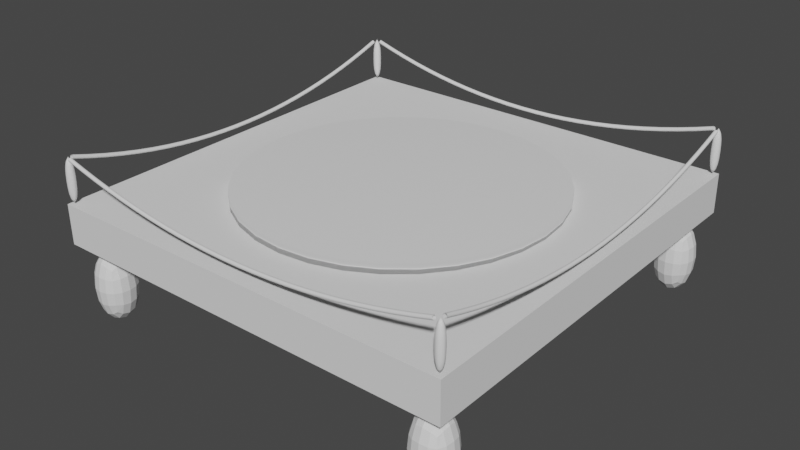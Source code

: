 # Source: landingPad.blend  (saved by Blender 2.93.20; exported with 4.5.12 LTS)
import bpy
from mathutils import Matrix  # noqa: F401  (used for matrix-valued properties, if any)

bpy.ops.wm.read_factory_settings(use_empty=True)
scene = bpy.context.scene
scene.name = 'Scene'

# ---- collections
col_collection = bpy.data.collections.new('Collection'); scene.collection.children.link(col_collection)

# ---- world
world_world = bpy.data.worlds.new('World'); scene.world = world_world
world_world.use_nodes = True; world_world.node_tree.nodes.clear()
_N = world_world.node_tree.nodes; _L = world_world.node_tree.links
n0 = _N.new('ShaderNodeOutputWorld'); n0.name = 'World Output'; n0.location = (300, 300)
n1 = _N.new('ShaderNodeBackground'); n1.name = 'Background'; n1.location = (10, 300)
n1.inputs[0].default_value = (0.05088, 0.05088, 0.05088, 1.0)
_L.new(n1.outputs[0], n0.inputs[0])
n0.is_active_output = True
world_world.color = (0.05088, 0.05088, 0.05088)
world_world.use_sun_shadow = False
world_world.sun_shadow_jitter_overblur = 0.0

# ---- meshes
me_cylinder_005 = bpy.data.meshes.new('Cylinder.005')
me_cylinder_005.from_pydata([(0.0, 1.0, -1.0), (0.0, 1.0, 1.0), (0.1951, 0.9808, -1.0), (0.1951, 0.9808, 1.0), (0.3827, 0.9239, -1.0), (0.3827, 0.9239, 1.0), (0.5556, 0.8315, -1.0), (0.5556, 0.8315, 1.0), (0.7071, 0.7071, -1.0), (0.7071, 0.7071, 1.0), (0.8315, 0.5556, -1.0), (0.8315, 0.5556, 1.0), (0.9239, 0.3827, -1.0), (0.9239, 0.3827, 1.0), (0.9808, 0.1951, -1.0), (0.9808, 0.1951, 1.0), (1.0, -4.371e-08, -1.0), (1.0, -4.371e-08, 1.0), (0.9808, -0.1951, -1.0), (0.9808, -0.1951, 1.0), (0.9239, -0.3827, -1.0), (0.9239, -0.3827, 1.0), (0.8315, -0.5556, -1.0), (0.8315, -0.5556, 1.0), (0.7071, -0.7071, -1.0), (0.7071, -0.7071, 1.0), (0.5556, -0.8315, -1.0), (0.5556, -0.8315, 1.0), (0.3827, -0.9239, -1.0), (0.3827, -0.9239, 1.0), (0.1951, -0.9808, -1.0), (0.1951, -0.9808, 1.0), (-8.742e-08, -1.0, -1.0), (-8.742e-08, -1.0, 1.0), (-0.1951, -0.9808, -1.0), (-0.1951, -0.9808, 1.0), (-0.3827, -0.9239, -1.0), (-0.3827, -0.9239, 1.0), (-0.5556, -0.8315, -1.0), (-0.5556, -0.8315, 1.0), (-0.7071, -0.7071, -1.0), (-0.7071, -0.7071, 1.0), (-0.8315, -0.5556, -1.0), (-0.8315, -0.5556, 1.0), (-0.9239, -0.3827, -1.0), (-0.9239, -0.3827, 1.0), (-0.9808, -0.1951, -1.0), (-0.9808, -0.1951, 1.0), (-1.0, 1.192e-08, -1.0), (-1.0, 1.192e-08, 1.0), (-0.9808, 0.1951, -1.0), (-0.9808, 0.1951, 1.0), (-0.9239, 0.3827, -1.0), (-0.9239, 0.3827, 1.0), (-0.8315, 0.5556, -1.0), (-0.8315, 0.5556, 1.0), (-0.7071, 0.7071, -1.0), (-0.7071, 0.7071, 1.0), (-0.5556, 0.8315, -1.0), (-0.5556, 0.8315, 1.0), (-0.3827, 0.9239, -1.0), (-0.3827, 0.9239, 1.0), (-0.1951, 0.9808, -1.0), (-0.1951, 0.9808, 1.0)], [], [(0, 1, 3, 2), (2, 3, 5, 4), (4, 5, 7, 6), (6, 7, 9, 8), (8, 9, 11, 10), (10, 11, 13, 12), (12, 13, 15, 14), (14, 15, 17, 16), (16, 17, 19, 18), (18, 19, 21, 20), (20, 21, 23, 22), (22, 23, 25, 24), (24, 25, 27, 26), (26, 27, 29, 28), (28, 29, 31, 30), (30, 31, 33, 32), (32, 33, 35, 34), (34, 35, 37, 36), (36, 37, 39, 38), (38, 39, 41, 40), (40, 41, 43, 42), (42, 43, 45, 44), (44, 45, 47, 46), (46, 47, 49, 48), (48, 49, 51, 50), (50, 51, 53, 52), (52, 53, 55, 54), (54, 55, 57, 56), (56, 57, 59, 58), (58, 59, 61, 60), (3, 1, 63, 61, 59, 57, 55, 53, 51, 49, 47, 45, 43, 41, 39, 37, 35, 33, 31, 29, 27, 25, 23, 21, 19, 17, 15, 13, 11, 9, 7, 5), (60, 61, 63, 62), (62, 63, 1, 0), (0, 2, 4, 6, 8, 10, 12, 14, 16, 18, 20, 22, 24, 26, 28, 30, 32, 34, 36, 38, 40, 42, 44, 46, 48, 50, 52, 54, 56, 58, 60, 62)])
me_cylinder_005.polygons.foreach_set('use_smooth', [True] * 34)
_uv = me_cylinder_005.uv_layers.new(name='UVMap')
_uv.uv.foreach_set('vector', [1.0, 0.5, 1.0, 1.0, 0.9688, 1.0, 0.9688, 0.5, 0.9688, 0.5, 0.9688, 1.0, 0.9375, 1.0, 0.9375, 0.5, 0.9375, 0.5, 0.9375, 1.0, 0.9062, 1.0, 0.9062, 0.5, 0.9062, 0.5, 0.9062, 1.0, 0.875, 1.0, 0.875, 0.5, 0.875, 0.5, 0.875, 1.0, 0.8438, 1.0, 0.8438, 0.5, 0.8438, 0.5, 0.8438, 1.0, 0.8125, 1.0, 0.8125, 0.5, 0.8125, 0.5, 0.8125, 1.0, 0.7812, 1.0, 0.7812, 0.5, 0.7812, 0.5, 0.7812, 1.0, 0.75, 1.0, 0.75, 0.5, 0.75, 0.5, 0.75, 1.0, 0.7188, 1.0, 0.7188, 0.5, 0.7188, 0.5, 0.7188, 1.0, 0.6875, 1.0, 0.6875, 0.5, 0.6875, 0.5, 0.6875, 1.0, 0.6562, 1.0, 0.6562, 0.5, 0.6562, 0.5, 0.6562, 1.0, 0.625, 1.0, 0.625, 0.5, 0.625, 0.5, 0.625, 1.0, 0.5938, 1.0, 0.5938, 0.5, 0.5938, 0.5, 0.5938, 1.0, 0.5625, 1.0, 0.5625, 0.5, 0.5625, 0.5, 0.5625, 1.0, 0.5312, 1.0, 0.5312, 0.5, 0.5312, 0.5, 0.5312, 1.0, 0.5, 1.0, 0.5, 0.5, 0.5, 0.5, 0.5, 1.0, 0.4688, 1.0, 0.4688, 0.5, 0.4688, 0.5, 0.4688, 1.0, 0.4375, 1.0, 0.4375, 0.5, 0.4375, 0.5, 0.4375, 1.0, 0.4062, 1.0, 0.4062, 0.5, 0.4062, 0.5, 0.4062, 1.0, 0.375, 1.0, 0.375, 0.5, 0.375, 0.5, 0.375, 1.0, 0.3438, 1.0, 0.3438, 0.5, 0.3438, 0.5, 0.3438, 1.0, 0.3125, 1.0, 0.3125, 0.5, 0.3125, 0.5, 0.3125, 1.0, 0.2812, 1.0, 0.2812, 0.5, 0.2812, 0.5, 0.2812, 1.0, 0.25, 1.0, 0.25, 0.5, 0.25, 0.5, 0.25, 1.0, 0.2188, 1.0, 0.2188, 0.5, 0.2188, 0.5, 0.2188, 1.0, 0.1875, 1.0, 0.1875, 0.5, 0.1875, 0.5, 0.1875, 1.0, 0.1562, 1.0, 0.1562, 0.5, 0.1562, 0.5, 0.1562, 1.0, 0.125, 1.0, 0.125, 0.5, 0.125, 0.5, 0.125, 1.0, 0.09375, 1.0, 0.09375, 0.5, 0.09375, 0.5, 0.09375, 1.0, 0.0625, 1.0, 0.0625, 0.5, 0.2968, 0.4854, 0.25, 0.49, 0.2032, 0.4854, 0.1582, 0.4717, 0.1167, 0.4496, 0.08029, 0.4197, 0.05045, 0.3833, 0.02827, 0.3418, 0.01461, 0.2968, 0.01, 0.25, 0.01461, 0.2032, 0.02827, 0.1582, 0.05045, 0.1167, 0.08029, 0.08029, 0.1167, 0.05045, 0.1582, 0.02827, 0.2032, 0.01461, 0.25, 0.01, 0.2968, 0.01461, 0.3418, 0.02827, 0.3833, 0.05045, 0.4197, 0.08029, 0.4496, 0.1167, 0.4717, 0.1582, 0.4854, 0.2032, 0.49, 0.25, 0.4854, 0.2968, 0.4717, 0.3418, 0.4496, 0.3833, 0.4197, 0.4197, 0.3833, 0.4496, 0.3418, 0.4717, 0.0625, 0.5, 0.0625, 1.0, 0.03125, 1.0, 0.03125, 0.5, 0.03125, 0.5, 0.03125, 1.0, 0.0, 1.0, 0.0, 0.5, 0.75, 0.49, 0.7968, 0.4854, 0.8418, 0.4717, 0.8833, 0.4496, 0.9197, 0.4197, 0.9496, 0.3833, 0.9717, 0.3418, 0.9854, 0.2968, 0.99, 0.25, 0.9854, 0.2032, 0.9717, 0.1582, 0.9496, 0.1167, 0.9197, 0.08029, 0.8833, 0.05045, 0.8418, 0.02827, 0.7968, 0.01461, 0.75, 0.01, 0.7032, 0.01461, 0.6582, 0.02827, 0.6167, 0.05045, 0.5803, 0.08029, 0.5504, 0.1167, 0.5283, 0.1582, 0.5146, 0.2032, 0.51, 0.25, 0.5146, 0.2968, 0.5283, 0.3418, 0.5504, 0.3833, 0.5803, 0.4197, 0.6167, 0.4496, 0.6582, 0.4717, 0.7032, 0.4854])
me_cylinder_005.use_remesh_fix_poles = True
me_cylinder_005.use_remesh_preserve_attributes = False
me_cylinder_005.update()
me_cube_007 = bpy.data.meshes.new('Cube.007')
me_cube_007.from_pydata([(10.99, 10.99, 1.0), (10.99, 11.0, -0.9172), (10.99, 9.659, 1.006), (9.659, 10.99, 1.0), (9.659, 11.0, -0.9172), (9.659, 9.659, 1.006), (9.659, 9.668, -0.9115), (10.99, 9.668, -0.9115), (0.3318, 0.3319, 0.9943), (0.3318, 0.3412, -0.9229), (0.3318, -1.0, 1.0), (0.3318, -0.9907, -0.9172), (-1.0, 0.3319, 0.9943), (-1.0, 0.3412, -0.9229), (-1.0, -1.0, 1.0), (-1.0, -0.9907, -0.9172), (10.99, 0.3319, 0.9943), (10.99, 0.3412, -0.9229), (10.99, -1.0, 1.0), (9.659, 0.3319, 0.9943), (9.659, 0.3412, -0.9229), (9.659, -1.0, 1.0), (9.659, -0.9907, -0.9172), (10.99, -0.9907, -0.9172), (0.3318, 10.99, 1.0), (0.3318, 11.0, -0.9172), (0.3318, 9.659, 1.006), (-1.0, 10.99, 1.0), (-1.0, 11.0, -0.9172), (-1.0, 9.659, 1.006), (-1.0, 9.668, -0.9115), (0.3318, 9.668, -0.9115)], [], [(4, 3, 0, 1), (1, 0, 2, 7), (0, 3, 5, 2), (6, 5, 3, 4), (7, 2, 5, 6), (4, 1, 7, 6), (8, 12, 14, 10), (11, 10, 14, 15), (15, 14, 12, 13), (13, 9, 11, 15), (9, 8, 10, 11), (13, 12, 8, 9), (20, 19, 16, 17), (17, 16, 18, 23), (16, 19, 21, 18), (22, 21, 19, 20), (23, 18, 21, 22), (20, 17, 23, 22), (28, 27, 24, 25), (25, 24, 26, 31), (24, 27, 29, 26), (30, 29, 27, 28), (31, 26, 29, 30), (28, 25, 31, 30)])
_uv = me_cube_007.uv_layers.new(name='UVMap')
_uv.uv.foreach_set('vector', [0.5001, 0.705, 0.5001, 0.7675, 0.4567, 0.7675, 0.4567, 0.705, 0.4567, 0.6512, 0.4567, 0.5887, 0.5001, 0.5883, 0.5001, 0.6508, 0.5973, 0.8647, 0.5539, 0.8647, 0.5539, 0.8213, 0.5973, 0.8213, 0.5973, 0.5887, 0.5973, 0.6512, 0.5539, 0.6508, 0.5539, 0.5883, 0.5973, 0.705, 0.5973, 0.7675, 0.5539, 0.7675, 0.5539, 0.705, 0.5001, 0.8647, 0.4567, 0.8647, 0.4567, 0.8213, 0.5001, 0.8213, 0.8454, 0.705, 0.8888, 0.705, 0.8888, 0.7484, 0.8454, 0.7484, 0.6945, 0.705, 0.6945, 0.7675, 0.651, 0.7675, 0.651, 0.705, 0.5973, 0.472, 0.5973, 0.5346, 0.5539, 0.5342, 0.5539, 0.4717, 0.8454, 0.4717, 0.8888, 0.4717, 0.8888, 0.5151, 0.8454, 0.5151, 0.4029, 0.4717, 0.4029, 0.5342, 0.3595, 0.5346, 0.3595, 0.472, 0.4029, 0.8213, 0.4029, 0.8838, 0.3595, 0.8838, 0.3595, 0.8213, 0.7917, 0.705, 0.7917, 0.7675, 0.7482, 0.7675, 0.7482, 0.705, 0.3595, 0.6512, 0.3595, 0.5887, 0.4029, 0.5883, 0.4029, 0.6508, 0.7482, 0.8213, 0.7917, 0.8213, 0.7917, 0.8647, 0.7482, 0.8647, 0.5001, 0.472, 0.5001, 0.5346, 0.4567, 0.5342, 0.4567, 0.4717, 0.4029, 0.705, 0.4029, 0.7675, 0.3595, 0.7675, 0.3595, 0.705, 0.6945, 0.8647, 0.651, 0.8647, 0.651, 0.8213, 0.6945, 0.8213, 0.7917, 0.5883, 0.7917, 0.6508, 0.7482, 0.6508, 0.7482, 0.5883, 0.6511, 0.5346, 0.6511, 0.472, 0.6945, 0.4717, 0.6945, 0.5342, 0.8454, 0.8022, 0.8888, 0.8022, 0.8888, 0.8456, 0.8454, 0.8456, 0.6945, 0.5887, 0.6945, 0.6512, 0.6511, 0.6508, 0.6511, 0.5883, 0.7917, 0.4717, 0.7917, 0.5342, 0.7482, 0.5342, 0.7482, 0.4717, 0.8454, 0.5688, 0.8888, 0.5688, 0.8888, 0.6123, 0.8454, 0.6123])
me_cube_007.use_remesh_preserve_volume = False
me_cube_007.use_remesh_preserve_attributes = False
me_cube_007.use_mirror_vertex_groups = False
me_cube_007.update()
me_cube_008 = bpy.data.meshes.new('Cube.008')
me_cube_008.from_pydata([(10.99, 10.99, 1.0), (10.99, 10.99, 1.902), (10.99, -1.0, 1.0), (-1.0, 10.99, 1.0), (-1.0, 10.99, 1.902), (-1.0, -1.0, 1.0), (-1.0, -1.0, 1.902), (10.99, -1.0, 1.902)], [], [(4, 1, 0, 3), (1, 7, 2, 0), (0, 2, 5, 3), (6, 4, 3, 5), (7, 6, 5, 2), (4, 6, 7, 1)])
_uv = me_cube_008.uv_layers.new(name='UVMap')
_uv.uv.foreach_set('vector', [0.1932, 0.4717, 0.1932, 0.8627, 0.2226, 0.8627, 0.2226, 0.4717, 0.11, 0.4717, 0.11, 0.8627, 0.1394, 0.8627, 0.1394, 0.4717, 0.02688, 0.4179, 0.4179, 0.4179, 0.4179, 0.02688, 0.02688, 0.02688, 0.02688, 0.4717, 0.02688, 0.8627, 0.05628, 0.8627, 0.05628, 0.4717, 0.2763, 0.4717, 0.2763, 0.8627, 0.3058, 0.8627, 0.3058, 0.4717, 0.8627, 0.02688, 0.4717, 0.02688, 0.4717, 0.4179, 0.8627, 0.4179])
me_cube_008.use_remesh_preserve_volume = False
me_cube_008.use_remesh_preserve_attributes = False
me_cube_008.use_mirror_vertex_groups = False
me_cube_008.update()
me_cube_012 = bpy.data.meshes.new('Cube.012')
me_cube_012.from_pydata([(10.86, 10.97, 2.943), (10.84, 10.97, 2.943), (10.86, 10.99, 1.902), (10.89, 10.97, 2.943), (10.91, 10.96, 2.943), (10.89, 10.99, 1.902), (10.91, 10.98, 1.902), (10.93, 10.97, 1.902), (10.95, 10.95, 1.901), (10.93, 10.95, 2.943), (10.95, 10.94, 2.943), (10.97, 10.92, 2.943), (10.98, 10.89, 2.942), (10.97, 10.93, 1.901), (10.98, 10.91, 1.901), (10.99, 10.89, 1.901), (10.99, 10.86, 1.901), (10.99, 10.87, 2.942), (10.99, 10.85, 2.942), (10.99, 10.82, 2.942), (10.98, 10.8, 2.942), (10.99, 10.84, 1.9), (10.98, 10.81, 1.9), (10.97, 10.79, 1.9), (10.95, 10.77, 1.9), (10.97, 10.77, 2.941), (10.95, 10.75, 2.941), (10.93, 10.74, 2.941), (10.91, 10.73, 2.941), (10.93, 10.76, 1.9), (10.91, 10.74, 1.899), (10.89, 10.74, 1.899), (10.86, 10.73, 1.899), (10.89, 10.72, 2.941), (10.86, 10.72, 2.941), (10.84, 10.72, 2.941), (10.81, 10.73, 2.941), (10.84, 10.74, 1.899), (10.81, 10.74, 1.899), (10.79, 10.76, 1.9), (10.77, 10.77, 1.9), (10.79, 10.74, 2.941), (10.77, 10.75, 2.941), (10.76, 10.77, 2.941), (10.74, 10.8, 2.942), (10.76, 10.79, 1.9), (10.74, 10.81, 1.9), (10.74, 10.84, 1.9), (10.73, 10.86, 1.901), (10.74, 10.82, 2.942), (10.73, 10.85, 2.942), (10.74, 10.87, 2.942), (10.74, 10.89, 2.942), (10.74, 10.89, 1.901), (10.74, 10.91, 1.901), (10.76, 10.93, 1.901), (10.77, 10.95, 1.901), (10.76, 10.92, 2.943), (10.77, 10.94, 2.943), (10.79, 10.95, 2.943), (10.81, 10.96, 2.943), (10.79, 10.97, 1.902), (10.81, 10.98, 1.902), (10.84, 10.99, 1.902), (-0.8713, -0.7593, 2.946), (-0.8964, -0.7618, 2.946), (-0.8713, -0.7427, 1.904), (-0.8462, -0.7618, 2.946), (-0.8221, -0.7691, 2.946), (-0.8462, -0.7452, 1.904), (-0.8221, -0.7525, 1.904), (-0.7999, -0.7644, 1.904), (-0.7804, -0.7804, 1.904), (-0.7999, -0.781, 2.946), (-0.7804, -0.797, 2.945), (-0.7644, -0.8165, 2.945), (-0.7525, -0.8387, 2.945), (-0.7644, -0.7999, 1.904), (-0.7525, -0.8221, 1.904), (-0.7452, -0.8463, 1.903), (-0.7427, -0.8714, 1.903), (-0.7452, -0.8628, 2.945), (-0.7427, -0.8879, 2.945), (-0.7452, -0.913, 2.944), (-0.7525, -0.9372, 2.944), (-0.7452, -0.8965, 1.903), (-0.7525, -0.9206, 1.903), (-0.7644, -0.9428, 1.902), (-0.7804, -0.9623, 1.902), (-0.7644, -0.9594, 2.944), (-0.7804, -0.9789, 2.944), (-0.7999, -0.9949, 2.943), (-0.8221, -1.007, 2.943), (-0.7999, -0.9783, 1.902), (-0.8221, -0.9902, 1.902), (-0.8462, -0.9975, 1.902), (-0.8713, -1.0, 1.902), (-0.8462, -1.014, 2.943), (-0.8713, -1.017, 2.943), (-0.8964, -1.014, 2.943), (-0.9206, -1.007, 2.943), (-0.8964, -0.9975, 1.902), (-0.9206, -0.9902, 1.902), (-0.9428, -0.9783, 1.902), (-0.9623, -0.9623, 1.902), (-0.9428, -0.9949, 2.943), (-0.9623, -0.9789, 2.944), (-0.9783, -0.9594, 2.944), (-0.9902, -0.9372, 2.944), (-0.9783, -0.9428, 1.902), (-0.9902, -0.9206, 1.903), (-0.9975, -0.8965, 1.903), (-1.0, -0.8714, 1.903), (-0.9975, -0.913, 2.944), (-1.0, -0.8879, 2.945), (-0.9975, -0.8628, 2.945), (-0.9902, -0.8387, 2.945), (-0.9975, -0.8463, 1.903), (-0.9902, -0.8221, 1.904), (-0.9783, -0.7999, 1.904), (-0.9623, -0.7804, 1.904), (-0.9783, -0.8165, 2.945), (-0.9623, -0.797, 2.945), (-0.9428, -0.781, 2.946), (-0.9206, -0.7691, 2.946), (-0.9428, -0.7644, 1.904), (-0.9206, -0.7525, 1.904), (-0.8964, -0.7452, 1.904), (-0.8713, 10.97, 2.943), (-0.8964, 10.97, 2.943), (-0.8713, 10.99, 1.902), (-0.8462, 10.97, 2.943), (-0.8221, 10.96, 2.943), (-0.8462, 10.99, 1.902), (-0.8221, 10.98, 1.902), (-0.7999, 10.97, 1.902), (-0.7804, 10.95, 1.901), (-0.7999, 10.95, 2.943), (-0.7804, 10.94, 2.943), (-0.7644, 10.92, 2.943), (-0.7525, 10.89, 2.942), (-0.7644, 10.93, 1.901), (-0.7525, 10.91, 1.901), (-0.7452, 10.89, 1.901), (-0.7427, 10.86, 1.901), (-0.7452, 10.87, 2.942), (-0.7427, 10.85, 2.942), (-0.7452, 10.82, 2.942), (-0.7525, 10.8, 2.942), (-0.7452, 10.84, 1.9), (-0.7525, 10.81, 1.9), (-0.7644, 10.79, 1.9), (-0.7804, 10.77, 1.9), (-0.7644, 10.77, 2.941), (-0.7804, 10.75, 2.941), (-0.7999, 10.74, 2.941), (-0.8221, 10.73, 2.941), (-0.7999, 10.76, 1.9), (-0.8221, 10.74, 1.899), (-0.8462, 10.74, 1.899), (-0.8713, 10.73, 1.899), (-0.8462, 10.72, 2.941), (-0.8713, 10.72, 2.941), (-0.8964, 10.72, 2.941), (-0.9206, 10.73, 2.941), (-0.8964, 10.74, 1.899), (-0.9206, 10.74, 1.899), (-0.9428, 10.76, 1.9), (-0.9623, 10.77, 1.9), (-0.9428, 10.74, 2.941), (-0.9623, 10.75, 2.941), (-0.9783, 10.77, 2.941), (-0.9902, 10.8, 2.942), (-0.9783, 10.79, 1.9), (-0.9902, 10.81, 1.9), (-0.9975, 10.84, 1.9), (-1.0, 10.86, 1.901), (-0.9975, 10.82, 2.942), (-1.0, 10.85, 2.942), (-0.9975, 10.87, 2.942), (-0.9902, 10.89, 2.942), (-0.9975, 10.89, 1.901), (-0.9902, 10.91, 1.901), (-0.9783, 10.93, 1.901), (-0.9623, 10.95, 1.901), (-0.9783, 10.92, 2.943), (-0.9623, 10.94, 2.943), (-0.9428, 10.95, 2.943), (-0.9206, 10.96, 2.943), (-0.9428, 10.97, 1.902), (-0.9206, 10.98, 1.902), (-0.8964, 10.99, 1.902), (10.86, -0.7593, 2.946), (10.84, -0.7618, 2.946), (10.86, -0.7427, 1.904), (10.89, -0.7618, 2.946), (10.91, -0.7691, 2.946), (10.89, -0.7452, 1.904), (10.91, -0.7525, 1.904), (10.93, -0.7644, 1.904), (10.95, -0.7804, 1.904), (10.93, -0.781, 2.946), (10.95, -0.797, 2.945), (10.97, -0.8165, 2.945), (10.98, -0.8387, 2.945), (10.97, -0.7999, 1.904), (10.98, -0.8221, 1.904), (10.99, -0.8463, 1.903), (10.99, -0.8714, 1.903), (10.99, -0.8628, 2.945), (10.99, -0.8879, 2.945), (10.99, -0.913, 2.944), (10.98, -0.9372, 2.944), (10.99, -0.8965, 1.903), (10.98, -0.9206, 1.903), (10.97, -0.9428, 1.902), (10.95, -0.9623, 1.902), (10.97, -0.9594, 2.944), (10.95, -0.9789, 2.944), (10.93, -0.9949, 2.943), (10.91, -1.007, 2.943), (10.93, -0.9783, 1.902), (10.91, -0.9902, 1.902), (10.89, -0.9975, 1.902), (10.86, -1.0, 1.902), (10.89, -1.014, 2.943), (10.86, -1.017, 2.943), (10.84, -1.014, 2.943), (10.81, -1.007, 2.943), (10.84, -0.9975, 1.902), (10.81, -0.9902, 1.902), (10.79, -0.9783, 1.902), (10.77, -0.9623, 1.902), (10.79, -0.9949, 2.943), (10.77, -0.9789, 2.944), (10.76, -0.9594, 2.944), (10.74, -0.9372, 2.944), (10.76, -0.9428, 1.902), (10.74, -0.9206, 1.903), (10.74, -0.8965, 1.903), (10.73, -0.8714, 1.903), (10.74, -0.913, 2.944), (10.73, -0.8879, 2.945), (10.74, -0.8628, 2.945), (10.74, -0.8387, 2.945), (10.74, -0.8463, 1.903), (10.74, -0.8221, 1.904), (10.76, -0.7999, 1.904), (10.77, -0.7804, 1.904), (10.76, -0.8165, 2.945), (10.77, -0.797, 2.945), (10.79, -0.781, 2.946), (10.81, -0.7691, 2.946), (10.79, -0.7644, 1.904), (10.81, -0.7525, 1.904), (10.84, -0.7452, 1.904)], [], [(0, 1, 60, 59, 58, 57, 52, 51, 50, 49, 44, 43, 42, 41, 36, 35, 34, 33, 28, 27, 26, 25, 20, 19, 18, 17, 12, 11, 10, 9, 4, 3), (0, 2, 63, 1), (3, 5, 2, 0), (4, 6, 5, 3), (63, 2, 5, 6, 7, 8, 13, 14, 15, 16, 21, 22, 23, 24, 29, 30, 31, 32, 37, 38, 39, 40, 45, 46, 47, 48, 53, 54, 55, 56, 61, 62), (9, 7, 6, 4), (10, 8, 7, 9), (11, 13, 8, 10), (12, 14, 13, 11), (17, 15, 14, 12), (18, 16, 15, 17), (19, 21, 16, 18), (20, 22, 21, 19), (25, 23, 22, 20), (26, 24, 23, 25), (27, 29, 24, 26), (28, 30, 29, 27), (33, 31, 30, 28), (34, 32, 31, 33), (35, 37, 32, 34), (36, 38, 37, 35), (41, 39, 38, 36), (42, 40, 39, 41), (43, 45, 40, 42), (44, 46, 45, 43), (49, 47, 46, 44), (50, 48, 47, 49), (51, 53, 48, 50), (52, 54, 53, 51), (57, 55, 54, 52), (58, 56, 55, 57), (59, 61, 56, 58), (60, 62, 61, 59), (1, 63, 62, 60), (64, 65, 124, 123, 122, 121, 116, 115, 114, 113, 108, 107, 106, 105, 100, 99, 98, 97, 92, 91, 90, 89, 84, 83, 82, 81, 76, 75, 74, 73, 68, 67), (64, 66, 127, 65), (67, 69, 66, 64), (68, 70, 69, 67), (127, 66, 69, 70, 71, 72, 77, 78, 79, 80, 85, 86, 87, 88, 93, 94, 95, 96, 101, 102, 103, 104, 109, 110, 111, 112, 117, 118, 119, 120, 125, 126), (73, 71, 70, 68), (74, 72, 71, 73), (75, 77, 72, 74), (76, 78, 77, 75), (81, 79, 78, 76), (82, 80, 79, 81), (83, 85, 80, 82), (84, 86, 85, 83), (89, 87, 86, 84), (90, 88, 87, 89), (91, 93, 88, 90), (92, 94, 93, 91), (97, 95, 94, 92), (98, 96, 95, 97), (99, 101, 96, 98), (100, 102, 101, 99), (105, 103, 102, 100), (106, 104, 103, 105), (107, 109, 104, 106), (108, 110, 109, 107), (113, 111, 110, 108), (114, 112, 111, 113), (115, 117, 112, 114), (116, 118, 117, 115), (121, 119, 118, 116), (122, 120, 119, 121), (123, 125, 120, 122), (124, 126, 125, 123), (65, 127, 126, 124), (128, 129, 188, 187, 186, 185, 180, 179, 178, 177, 172, 171, 170, 169, 164, 163, 162, 161, 156, 155, 154, 153, 148, 147, 146, 145, 140, 139, 138, 137, 132, 131), (128, 130, 191, 129), (131, 133, 130, 128), (132, 134, 133, 131), (191, 130, 133, 134, 135, 136, 141, 142, 143, 144, 149, 150, 151, 152, 157, 158, 159, 160, 165, 166, 167, 168, 173, 174, 175, 176, 181, 182, 183, 184, 189, 190), (137, 135, 134, 132), (138, 136, 135, 137), (139, 141, 136, 138), (140, 142, 141, 139), (145, 143, 142, 140), (146, 144, 143, 145), (147, 149, 144, 146), (148, 150, 149, 147), (153, 151, 150, 148), (154, 152, 151, 153), (155, 157, 152, 154), (156, 158, 157, 155), (161, 159, 158, 156), (162, 160, 159, 161), (163, 165, 160, 162), (164, 166, 165, 163), (169, 167, 166, 164), (170, 168, 167, 169), (171, 173, 168, 170), (172, 174, 173, 171), (177, 175, 174, 172), (178, 176, 175, 177), (179, 181, 176, 178), (180, 182, 181, 179), (185, 183, 182, 180), (186, 184, 183, 185), (187, 189, 184, 186), (188, 190, 189, 187), (129, 191, 190, 188), (192, 193, 252, 251, 250, 249, 244, 243, 242, 241, 236, 235, 234, 233, 228, 227, 226, 225, 220, 219, 218, 217, 212, 211, 210, 209, 204, 203, 202, 201, 196, 195), (192, 194, 255, 193), (195, 197, 194, 192), (196, 198, 197, 195), (255, 194, 197, 198, 199, 200, 205, 206, 207, 208, 213, 214, 215, 216, 221, 222, 223, 224, 229, 230, 231, 232, 237, 238, 239, 240, 245, 246, 247, 248, 253, 254), (201, 199, 198, 196), (202, 200, 199, 201), (203, 205, 200, 202), (204, 206, 205, 203), (209, 207, 206, 204), (210, 208, 207, 209), (211, 213, 208, 210), (212, 214, 213, 211), (217, 215, 214, 212), (218, 216, 215, 217), (219, 221, 216, 218), (220, 222, 221, 219), (225, 223, 222, 220), (226, 224, 223, 225), (227, 229, 224, 226), (228, 230, 229, 227), (233, 231, 230, 228), (234, 232, 231, 233), (235, 237, 232, 234), (236, 238, 237, 235), (241, 239, 238, 236), (242, 240, 239, 241), (243, 245, 240, 242), (244, 246, 245, 243), (249, 247, 246, 244), (250, 248, 247, 249), (251, 253, 248, 250), (252, 254, 253, 251), (193, 255, 254, 252)])
me_cube_012.polygons.foreach_set('use_smooth', [True] * 136)
_uv = me_cube_012.uv_layers.new(name='UVMap')
_uv.uv.foreach_set('vector', [0.7672, 0.923, 0.7672, 0.9222, 0.7673, 0.9214, 0.7677, 0.9206, 0.7681, 0.92, 0.7687, 0.9194, 0.7694, 0.9189, 0.7701, 0.9186, 0.7709, 0.9184, 0.7718, 0.9184, 0.7726, 0.9186, 0.7733, 0.9189, 0.774, 0.9194, 0.7746, 0.92, 0.7751, 0.9206, 0.7754, 0.9214, 0.7755, 0.9222, 0.7755, 0.923, 0.7754, 0.9238, 0.7751, 0.9246, 0.7746, 0.9253, 0.774, 0.9259, 0.7733, 0.9263, 0.7726, 0.9266, 0.7718, 0.9268, 0.7709, 0.9268, 0.7701, 0.9266, 0.7694, 0.9263, 0.7687, 0.9259, 0.7681, 0.9253, 0.7677, 0.9246, 0.7673, 0.9238, 0.2686, 0.9504, 0.2686, 0.9164, 0.2694, 0.9164, 0.2694, 0.9504, 0.2678, 0.9504, 0.2678, 0.9164, 0.2686, 0.9164, 0.2686, 0.9504, 0.267, 0.9504, 0.267, 0.9164, 0.2678, 0.9164, 0.2678, 0.9504, 0.465, 0.9222, 0.465, 0.923, 0.4649, 0.9238, 0.4646, 0.9246, 0.4641, 0.9253, 0.4635, 0.9259, 0.4628, 0.9263, 0.4621, 0.9266, 0.4613, 0.9268, 0.4604, 0.9268, 0.4596, 0.9266, 0.4589, 0.9263, 0.4582, 0.9259, 0.4576, 0.9253, 0.4572, 0.9246, 0.4568, 0.9238, 0.4567, 0.923, 0.4567, 0.9222, 0.4568, 0.9214, 0.4572, 0.9206, 0.4576, 0.92, 0.4582, 0.9194, 0.4589, 0.9189, 0.4596, 0.9186, 0.4604, 0.9184, 0.4613, 0.9184, 0.4621, 0.9186, 0.4628, 0.9189, 0.4635, 0.9194, 0.4641, 0.92, 0.4646, 0.9206, 0.4649, 0.9214, 0.2662, 0.9504, 0.2662, 0.9164, 0.267, 0.9164, 0.267, 0.9504, 0.2656, 0.9504, 0.2656, 0.9164, 0.2662, 0.9164, 0.2662, 0.9504, 0.9217, 0.1486, 0.9217, 0.1146, 0.9224, 0.1146, 0.9224, 0.1486, 0.921, 0.1486, 0.921, 0.1146, 0.9217, 0.1146, 0.9217, 0.1486, 0.9202, 0.1486, 0.9202, 0.1146, 0.921, 0.1146, 0.921, 0.1486, 0.9194, 0.1486, 0.9194, 0.1146, 0.9202, 0.1146, 0.9202, 0.1486, 0.9186, 0.1486, 0.9186, 0.1147, 0.9194, 0.1146, 0.9194, 0.1486, 0.9178, 0.1486, 0.9178, 0.1147, 0.9186, 0.1147, 0.9186, 0.1486, 0.9171, 0.1486, 0.9171, 0.1147, 0.9178, 0.1147, 0.9178, 0.1486, 0.9164, 0.1486, 0.9164, 0.1147, 0.9171, 0.1147, 0.9171, 0.1486, 0.08719, 0.9164, 0.08719, 0.9504, 0.08656, 0.9504, 0.08656, 0.9164, 0.08792, 0.9164, 0.08792, 0.9504, 0.08719, 0.9504, 0.08719, 0.9164, 0.08871, 0.9164, 0.08871, 0.9504, 0.08792, 0.9504, 0.08792, 0.9164, 0.08953, 0.9164, 0.08953, 0.9504, 0.08871, 0.9504, 0.08871, 0.9164, 0.09034, 0.9164, 0.09034, 0.9504, 0.08953, 0.9504, 0.08953, 0.9164, 0.09113, 0.9164, 0.09113, 0.9504, 0.09034, 0.9504, 0.09034, 0.9164, 0.09186, 0.9164, 0.09186, 0.9504, 0.09113, 0.9504, 0.09113, 0.9164, 0.09249, 0.9164, 0.09249, 0.9504, 0.09186, 0.9504, 0.09186, 0.9164, 0.9171, 0.3779, 0.9171, 0.4119, 0.9164, 0.4119, 0.9164, 0.3779, 0.9178, 0.3779, 0.9178, 0.4119, 0.9171, 0.4119, 0.9171, 0.3779, 0.9186, 0.3779, 0.9186, 0.4119, 0.9178, 0.4119, 0.9178, 0.3779, 0.9194, 0.3779, 0.9194, 0.4119, 0.9186, 0.4119, 0.9186, 0.3779, 0.9202, 0.3779, 0.9202, 0.4119, 0.9194, 0.4119, 0.9194, 0.3779, 0.921, 0.3779, 0.921, 0.4119, 0.9202, 0.4119, 0.9202, 0.3779, 0.9217, 0.3779, 0.9217, 0.4119, 0.921, 0.4119, 0.921, 0.3779, 0.9224, 0.3779, 0.9224, 0.4119, 0.9217, 0.4119, 0.9217, 0.3779, 0.2709, 0.9504, 0.2709, 0.9164, 0.2715, 0.9164, 0.2715, 0.9504, 0.2702, 0.9504, 0.2702, 0.9164, 0.2709, 0.9164, 0.2709, 0.9504, 0.2694, 0.9504, 0.2694, 0.9164, 0.2702, 0.9164, 0.2702, 0.9504, 0.5809, 0.923, 0.5809, 0.9222, 0.581, 0.9214, 0.5814, 0.9206, 0.5818, 0.92, 0.5824, 0.9194, 0.5831, 0.9189, 0.5838, 0.9186, 0.5846, 0.9184, 0.5855, 0.9184, 0.5863, 0.9186, 0.587, 0.9189, 0.5877, 0.9194, 0.5883, 0.92, 0.5888, 0.9206, 0.5891, 0.9214, 0.5892, 0.9222, 0.5892, 0.923, 0.5891, 0.9238, 0.5888, 0.9246, 0.5883, 0.9253, 0.5877, 0.9259, 0.587, 0.9263, 0.5863, 0.9266, 0.5855, 0.9268, 0.5846, 0.9268, 0.5838, 0.9266, 0.5831, 0.9263, 0.5824, 0.9259, 0.5818, 0.9253, 0.5814, 0.9246, 0.581, 0.9238, 0.9456, 0.8267, 0.9456, 0.7927, 0.9464, 0.7927, 0.9464, 0.8267, 0.9447, 0.8267, 0.9447, 0.7927, 0.9456, 0.7927, 0.9456, 0.8267, 0.944, 0.8267, 0.944, 0.7927, 0.9447, 0.7927, 0.9447, 0.8267, 0.6513, 0.9222, 0.6513, 0.923, 0.6512, 0.9238, 0.6509, 0.9246, 0.6504, 0.9253, 0.6498, 0.9259, 0.6491, 0.9263, 0.6484, 0.9266, 0.6476, 0.9268, 0.6467, 0.9268, 0.6459, 0.9266, 0.6452, 0.9263, 0.6445, 0.9259, 0.6439, 0.9253, 0.6435, 0.9246, 0.6431, 0.9238, 0.643, 0.923, 0.643, 0.9222, 0.6431, 0.9214, 0.6435, 0.9206, 0.6439, 0.92, 0.6445, 0.9194, 0.6452, 0.9189, 0.6459, 0.9186, 0.6467, 0.9184, 0.6476, 0.9184, 0.6484, 0.9186, 0.6491, 0.9189, 0.6498, 0.9194, 0.6504, 0.92, 0.6509, 0.9206, 0.6512, 0.9214, 0.9432, 0.8267, 0.9432, 0.7927, 0.944, 0.7927, 0.944, 0.8267, 0.9426, 0.8267, 0.9426, 0.7927, 0.9432, 0.7927, 0.9432, 0.8267, 0.9217, 0.3241, 0.9217, 0.2901, 0.9224, 0.2901, 0.9224, 0.3241, 0.921, 0.3241, 0.921, 0.2901, 0.9217, 0.2901, 0.9217, 0.3241, 0.9202, 0.3241, 0.9202, 0.2901, 0.921, 0.2901, 0.921, 0.3241, 0.9194, 0.3241, 0.9194, 0.2902, 0.9202, 0.2901, 0.9202, 0.3241, 0.9186, 0.3241, 0.9186, 0.2902, 0.9194, 0.2902, 0.9194, 0.3241, 0.9178, 0.3241, 0.9178, 0.2902, 0.9186, 0.2902, 0.9186, 0.3241, 0.9171, 0.3241, 0.9171, 0.2902, 0.9178, 0.2902, 0.9178, 0.3241, 0.9164, 0.3241, 0.9164, 0.2902, 0.9171, 0.2902, 0.9171, 0.3241, 0.02751, 0.9164, 0.02751, 0.9504, 0.02688, 0.9504, 0.02688, 0.9164, 0.02824, 0.9164, 0.02824, 0.9504, 0.02751, 0.9504, 0.02751, 0.9164, 0.02902, 0.9164, 0.02902, 0.9504, 0.02824, 0.9504, 0.02824, 0.9164, 0.02984, 0.9164, 0.02984, 0.9504, 0.02902, 0.9504, 0.02902, 0.9164, 0.03066, 0.9164, 0.03066, 0.9504, 0.02984, 0.9504, 0.02984, 0.9164, 0.03145, 0.9164, 0.03145, 0.9504, 0.03066, 0.9504, 0.03066, 0.9164, 0.03217, 0.9164, 0.03217, 0.9504, 0.03145, 0.9504, 0.03145, 0.9164, 0.03281, 0.9164, 0.03281, 0.9504, 0.03217, 0.9504, 0.03217, 0.9164, 0.846, 0.8994, 0.846, 0.9333, 0.8454, 0.9333, 0.8454, 0.8994, 0.8468, 0.8994, 0.8468, 0.9333, 0.846, 0.9333, 0.846, 0.8994, 0.8476, 0.8994, 0.8476, 0.9333, 0.8468, 0.9333, 0.8468, 0.8994, 0.8484, 0.8994, 0.8484, 0.9333, 0.8476, 0.9333, 0.8476, 0.8994, 0.8492, 0.8994, 0.8492, 0.9333, 0.8484, 0.9333, 0.8484, 0.8994, 0.85, 0.8994, 0.85, 0.9333, 0.8492, 0.9333, 0.8492, 0.8994, 0.8507, 0.8994, 0.8507, 0.9334, 0.85, 0.9333, 0.85, 0.8994, 0.8513, 0.8994, 0.8513, 0.9334, 0.8507, 0.9334, 0.8507, 0.8994, 0.9479, 0.8267, 0.9479, 0.7927, 0.9485, 0.7927, 0.9485, 0.8267, 0.9472, 0.8267, 0.9472, 0.7927, 0.9479, 0.7927, 0.9479, 0.8267, 0.9464, 0.8267, 0.9464, 0.7927, 0.9472, 0.7927, 0.9472, 0.8267, 0.9731, 0.9039, 0.973, 0.9047, 0.9726, 0.9055, 0.9722, 0.9062, 0.9716, 0.9068, 0.9709, 0.9072, 0.9702, 0.9075, 0.9694, 0.9077, 0.9685, 0.9077, 0.9677, 0.9075, 0.967, 0.9072, 0.9663, 0.9068, 0.9657, 0.9062, 0.9653, 0.9055, 0.9649, 0.9047, 0.9648, 0.9039, 0.9648, 0.9031, 0.9649, 0.9023, 0.9653, 0.9016, 0.9657, 0.9009, 0.9663, 0.9003, 0.967, 0.8998, 0.9677, 0.8995, 0.9685, 0.8994, 0.9694, 0.8994, 0.9702, 0.8995, 0.9709, 0.8998, 0.9716, 0.9003, 0.9722, 0.9009, 0.9726, 0.9016, 0.973, 0.9023, 0.9731, 0.9031, 0.9456, 0.739, 0.9456, 0.705, 0.9464, 0.705, 0.9464, 0.739, 0.9447, 0.739, 0.9447, 0.705, 0.9456, 0.705, 0.9456, 0.739, 0.944, 0.739, 0.944, 0.705, 0.9447, 0.705, 0.9447, 0.739, 0.5188, 0.923, 0.5188, 0.9222, 0.5189, 0.9214, 0.5193, 0.9206, 0.5197, 0.92, 0.5203, 0.9194, 0.521, 0.9189, 0.5217, 0.9186, 0.5225, 0.9184, 0.5234, 0.9184, 0.5242, 0.9186, 0.5249, 0.9189, 0.5256, 0.9194, 0.5262, 0.92, 0.5267, 0.9206, 0.527, 0.9214, 0.5271, 0.9222, 0.5271, 0.923, 0.527, 0.9238, 0.5267, 0.9246, 0.5262, 0.9253, 0.5256, 0.9259, 0.5249, 0.9263, 0.5242, 0.9266, 0.5234, 0.9268, 0.5225, 0.9268, 0.5217, 0.9266, 0.521, 0.9263, 0.5203, 0.9259, 0.5197, 0.9253, 0.5193, 0.9246, 0.5189, 0.9238, 0.9432, 0.739, 0.9432, 0.705, 0.944, 0.705, 0.944, 0.739, 0.9426, 0.739, 0.9426, 0.705, 0.9432, 0.705, 0.9432, 0.739, 0.9217, 0.2364, 0.9217, 0.2024, 0.9224, 0.2024, 0.9224, 0.2363, 0.921, 0.2364, 0.921, 0.2024, 0.9217, 0.2024, 0.9217, 0.2364, 0.9202, 0.2364, 0.9202, 0.2024, 0.921, 0.2024, 0.921, 0.2364, 0.9194, 0.2364, 0.9194, 0.2024, 0.9202, 0.2024, 0.9202, 0.2364, 0.9186, 0.2364, 0.9186, 0.2024, 0.9194, 0.2024, 0.9194, 0.2364, 0.9178, 0.2364, 0.9178, 0.2024, 0.9186, 0.2024, 0.9186, 0.2364, 0.9171, 0.2364, 0.9171, 0.2024, 0.9178, 0.2024, 0.9178, 0.2364, 0.9164, 0.2364, 0.9164, 0.2024, 0.9171, 0.2024, 0.9171, 0.2364, 0.9432, 0.5594, 0.9432, 0.5934, 0.9426, 0.5934, 0.9426, 0.5594, 0.944, 0.5594, 0.944, 0.5934, 0.9432, 0.5934, 0.9432, 0.5594, 0.9447, 0.5594, 0.9447, 0.5934, 0.944, 0.5934, 0.944, 0.5594, 0.9456, 0.5594, 0.9456, 0.5934, 0.9447, 0.5934, 0.9447, 0.5594, 0.9464, 0.5594, 0.9464, 0.5934, 0.9456, 0.5934, 0.9456, 0.5594, 0.9472, 0.5594, 0.9472, 0.5934, 0.9464, 0.5934, 0.9464, 0.5594, 0.9479, 0.5594, 0.9479, 0.5934, 0.9472, 0.5934, 0.9472, 0.5594, 0.9485, 0.5594, 0.9485, 0.5934, 0.9479, 0.5934, 0.9479, 0.5594, 0.9171, 0.02688, 0.9171, 0.06085, 0.9164, 0.06084, 0.9164, 0.02688, 0.9178, 0.02688, 0.9178, 0.06085, 0.9171, 0.06085, 0.9171, 0.02688, 0.9186, 0.02689, 0.9186, 0.06085, 0.9178, 0.06085, 0.9178, 0.02688, 0.9194, 0.02689, 0.9194, 0.06086, 0.9186, 0.06085, 0.9186, 0.02689, 0.9202, 0.0269, 0.9202, 0.06087, 0.9194, 0.06086, 0.9194, 0.02689, 0.921, 0.0269, 0.921, 0.06087, 0.9202, 0.06087, 0.9202, 0.0269, 0.9217, 0.02691, 0.9217, 0.06087, 0.921, 0.06087, 0.921, 0.0269, 0.9224, 0.02691, 0.9224, 0.06088, 0.9217, 0.06087, 0.9217, 0.02691, 0.9479, 0.739, 0.9479, 0.705, 0.9485, 0.705, 0.9485, 0.739, 0.9472, 0.739, 0.9472, 0.705, 0.9479, 0.705, 0.9479, 0.739, 0.9464, 0.739, 0.9464, 0.705, 0.9472, 0.705, 0.9472, 0.739, 0.3679, 0.9421, 0.3677, 0.9429, 0.3674, 0.9437, 0.3669, 0.9444, 0.3663, 0.9449, 0.3657, 0.9454, 0.3649, 0.9457, 0.3641, 0.9459, 0.3633, 0.9459, 0.3625, 0.9457, 0.3617, 0.9454, 0.361, 0.9449, 0.3604, 0.9444, 0.36, 0.9437, 0.3597, 0.9429, 0.3595, 0.9421, 0.3595, 0.9413, 0.3597, 0.9405, 0.36, 0.9397, 0.3604, 0.939, 0.361, 0.9385, 0.3617, 0.938, 0.3625, 0.9377, 0.3633, 0.9375, 0.3641, 0.9375, 0.3649, 0.9377, 0.3657, 0.938, 0.3663, 0.9385, 0.3669, 0.939, 0.3674, 0.9397, 0.3677, 0.9405, 0.3679, 0.9413, 0.2089, 0.9504, 0.2089, 0.9164, 0.2097, 0.9164, 0.2097, 0.9504, 0.2081, 0.9504, 0.2081, 0.9164, 0.2089, 0.9164, 0.2089, 0.9504, 0.2073, 0.9504, 0.2073, 0.9164, 0.2081, 0.9164, 0.2081, 0.9504, 0.7134, 0.923, 0.7133, 0.9238, 0.713, 0.9246, 0.7125, 0.9253, 0.7119, 0.9259, 0.7112, 0.9263, 0.7105, 0.9266, 0.7097, 0.9268, 0.7088, 0.9268, 0.708, 0.9266, 0.7073, 0.9263, 0.7066, 0.9259, 0.706, 0.9253, 0.7056, 0.9246, 0.7052, 0.9238, 0.7051, 0.923, 0.7051, 0.9222, 0.7052, 0.9214, 0.7056, 0.9206, 0.706, 0.92, 0.7066, 0.9194, 0.7073, 0.9189, 0.708, 0.9186, 0.7088, 0.9184, 0.7097, 0.9184, 0.7105, 0.9186, 0.7112, 0.9189, 0.7119, 0.9194, 0.7125, 0.92, 0.713, 0.9206, 0.7133, 0.9214, 0.7134, 0.9222, 0.2066, 0.9504, 0.2066, 0.9164, 0.2073, 0.9164, 0.2073, 0.9504, 0.2059, 0.9504, 0.2059, 0.9164, 0.2066, 0.9164, 0.2066, 0.9504, 0.9104, 0.9333, 0.9104, 0.8994, 0.911, 0.8994, 0.911, 0.9333, 0.9097, 0.9333, 0.9097, 0.8994, 0.9104, 0.8994, 0.9104, 0.9333, 0.9089, 0.9333, 0.9089, 0.8994, 0.9097, 0.8994, 0.9097, 0.9333, 0.9081, 0.9333, 0.9081, 0.8994, 0.9089, 0.8994, 0.9089, 0.9333, 0.9072, 0.9333, 0.9072, 0.8994, 0.9081, 0.8994, 0.9081, 0.9333, 0.9065, 0.9333, 0.9065, 0.8994, 0.9072, 0.8994, 0.9072, 0.9333, 0.9057, 0.9334, 0.9057, 0.8994, 0.9065, 0.8994, 0.9065, 0.9333, 0.9051, 0.9334, 0.9051, 0.8994, 0.9057, 0.8994, 0.9057, 0.9334, 0.1469, 0.9164, 0.1469, 0.9504, 0.1462, 0.9504, 0.1462, 0.9164, 0.1476, 0.9164, 0.1476, 0.9504, 0.1469, 0.9504, 0.1469, 0.9164, 0.1484, 0.9164, 0.1484, 0.9504, 0.1476, 0.9504, 0.1476, 0.9164, 0.1492, 0.9164, 0.1492, 0.9504, 0.1484, 0.9504, 0.1484, 0.9164, 0.15, 0.9164, 0.15, 0.9504, 0.1492, 0.9504, 0.1492, 0.9164, 0.1508, 0.9164, 0.1508, 0.9504, 0.15, 0.9504, 0.15, 0.9164, 0.1515, 0.9164, 0.1515, 0.9504, 0.1508, 0.9504, 0.1508, 0.9164, 0.1522, 0.9164, 0.1522, 0.9504, 0.1515, 0.9504, 0.1515, 0.9164, 0.9432, 0.4717, 0.9432, 0.5056, 0.9426, 0.5056, 0.9426, 0.4717, 0.944, 0.4717, 0.944, 0.5056, 0.9432, 0.5056, 0.9432, 0.4717, 0.9447, 0.4717, 0.9447, 0.5056, 0.944, 0.5056, 0.944, 0.4717, 0.9456, 0.4717, 0.9456, 0.5056, 0.9447, 0.5056, 0.9447, 0.4717, 0.9464, 0.4717, 0.9464, 0.5056, 0.9456, 0.5056, 0.9456, 0.4717, 0.9472, 0.4717, 0.9472, 0.5056, 0.9464, 0.5056, 0.9464, 0.4717, 0.9479, 0.4717, 0.9479, 0.5057, 0.9472, 0.5056, 0.9472, 0.4717, 0.9485, 0.4717, 0.9485, 0.5057, 0.9479, 0.5057, 0.9479, 0.4717, 0.2112, 0.9504, 0.2112, 0.9164, 0.2119, 0.9164, 0.2119, 0.9504, 0.2105, 0.9504, 0.2105, 0.9164, 0.2112, 0.9164, 0.2112, 0.9504, 0.2097, 0.9504, 0.2097, 0.9164, 0.2105, 0.9164, 0.2105, 0.9504])
me_cube_012.use_remesh_preserve_volume = False
me_cube_012.use_remesh_preserve_attributes = False
me_cube_012.use_mirror_vertex_groups = False
me_cube_012.update()

# ---- curves / text
cu_nurbspath = bpy.data.curves.new('NurbsPath', 'CURVE')
cu_nurbspath.dimensions = '3D'
_sp = cu_nurbspath.splines.new('NURBS'); _sp.points.add(2)
_sp.points.foreach_set('co', [26.7, 26.08, 10.36, 1.0, 26.71, 0.0, 1.366, 1.0, 26.73, -26.21, 9.757, 1.0])
_sp.order_u = 3
_sp.order_v = 0
_sp.use_endpoint_u = True
_sp = cu_nurbspath.splines.new('NURBS'); _sp.points.add(2)
_sp.points.foreach_set('co', [-26.14, 26.72, 10.37, 1.0, -0.05615, 26.73, 2.036, 1.0, 26.16, 26.75, 10.43, 1.0])
_sp.order_u = 3
_sp.order_v = 0
_sp.use_endpoint_u = True
_sp = cu_nurbspath.splines.new('NURBS'); _sp.points.add(2)
_sp.points.foreach_set('co', [-26.86, -26.26, 9.707, 1.0, -26.88, -0.1779, 1.366, 1.0, -26.9, 26.03, 10.36, 1.0])
_sp.order_u = 3
_sp.order_v = 0
_sp.use_endpoint_u = True
_sp = cu_nurbspath.splines.new('NURBS'); _sp.points.add(2)
_sp.points.foreach_set('co', [26.08, -26.89, 9.638, 1.0, 0.0009938, -26.91, 2.036, 1.0, -26.21, -26.93, 9.771, 1.0])
_sp.order_u = 3
_sp.order_v = 0
_sp.use_endpoint_u = True
cu_nurbspath.use_path = True
cu_nurbspath.bevel_mode = 'OBJECT'
cu_nurbspath.fill_mode = 'FULL'
cu_beziercircle = bpy.data.curves.new('BezierCircle', 'CURVE')
cu_beziercircle.dimensions = '3D'
_sp = cu_beziercircle.splines.new('BEZIER'); _sp.bezier_points.add(3)
_sp.bezier_points.foreach_set('co', [-1.0, 0.0, 0.0, 0.0, 1.0, 0.0, 1.0, 0.0, 0.0, 0.0, -1.0, 0.0])
_sp.bezier_points.foreach_set('handle_left', [-1.0, -0.5521, 0.0, -0.5521, 1.0, 0.0, 1.0, 0.5521, 0.0, 0.5521, -1.0, 0.0])
_sp.bezier_points.foreach_set('handle_right', [-1.0, 0.5521, 0.0, 0.5521, 1.0, 0.0, 1.0, -0.5521, 0.0, -0.5521, -1.0, 0.0])
for _p, _l, _r in zip(_sp.bezier_points, ['AUTO', 'AUTO', 'AUTO', 'AUTO'], ['AUTO', 'AUTO', 'AUTO', 'AUTO']): _p.handle_left_type = _l; _p.handle_right_type = _r
_sp.order_u = 0
_sp.order_v = 0
_sp.use_cyclic_u = True
cu_beziercircle.use_path = True
cu_beziercircle.fill_mode = 'FULL'

# ---- objects
ob_nurbspath = bpy.data.objects.new('NurbsPath', cu_nurbspath)
ob_beziercircle = bpy.data.objects.new('BezierCircle', cu_beziercircle)
ob_cylinder = bpy.data.objects.new('Cylinder', me_cylinder_005)
ob_cube_004 = bpy.data.objects.new('Cube.004', me_cube_007)
ob_cube_005 = bpy.data.objects.new('Cube.005', me_cube_008)
ob_cube_009 = bpy.data.objects.new('Cube.009', me_cube_012)

# ---- transforms, parenting, visibility, modifiers, constraints
ob_nurbspath.location = (0.0, 0.0, 0.0)
ob_beziercircle.location = (0.0, 7.216, 0.0)
ob_beziercircle.scale = (0.2482, 0.2482, 0.2482)
ob_cylinder.location = (0.0, 0.0, 4.716)
ob_cylinder.scale = (20.24, 20.24, -0.6481)
ob_cube_004.location = (-22.76, 22.83, -6.482)
ob_cube_004.rotation_euler = (3.154, -0.0, 0.0)
ob_cube_004.scale = (4.557, 4.557, -5.829)
ob_cube_004.lock_rotations_4d = False
ob_cube_004.empty_display_type = 'ARROWS'
ob_cube_004.lineart.crease_threshold = 0.0
_m = ob_cube_004.modifiers.new('Subdivision', 'SUBSURF')
_m.levels = 0
ob_cube_005.location = (-22.76, 22.83, -6.482)
ob_cube_005.rotation_euler = (3.154, -0.0, 0.0)
ob_cube_005.scale = (4.557, 4.557, -5.829)
ob_cube_005.lock_rotations_4d = False
ob_cube_005.empty_display_type = 'ARROWS'
ob_cube_005.lineart.crease_threshold = 0.0
ob_cube_009.location = (-22.76, 22.83, -6.482)
ob_cube_009.rotation_euler = (3.154, -0.0, 0.0)
ob_cube_009.scale = (4.557, 4.557, -5.829)
ob_cube_009.lock_rotations_4d = False
ob_cube_009.empty_display_type = 'ARROWS'
ob_cube_009.lineart.crease_threshold = 0.0
_m = ob_cube_009.modifiers.new('Subdivision', 'SUBSURF')
_m.levels = 0
cu_nurbspath.bevel_object = ob_beziercircle

# ---- collection membership
col_collection.objects.link(ob_nurbspath)
col_collection.objects.link(ob_beziercircle)
col_collection.objects.link(ob_cylinder)
col_collection.objects.link(ob_cube_004)
col_collection.objects.link(ob_cube_005)
col_collection.objects.link(ob_cube_009)

# ---- scene / render settings (as saved in the file)
scene.frame_start = 1; scene.frame_end = 250; scene.frame_set(123)
scene.render.engine = 'BLENDER_EEVEE_NEXT'
scene.cycles.use_denoising = False
scene.cycles.samples = 128
scene.cycles.sampling_pattern = 'TABULATED_SOBOL'
scene.cycles.use_adaptive_sampling = False
scene.cycles.use_light_tree = False
scene.view_settings.view_transform = 'Filmic'
bpy.context.view_layer.update()

# ---- added for rendering (the .blend has no active camera and no usable light): camera, sun
cam_auto = bpy.data.cameras.new('AutoCamera')
cam_auto.lens = 50.0
cam_auto.sensor_width = 36.0
cam_auto.clip_end = 1335.75
ob_auto_camera = bpy.data.objects.new('AutoCamera', cam_auto)
scene.collection.objects.link(ob_auto_camera)
ob_auto_camera.location = (76.029, -91.4229, 60.3611)
ob_auto_camera.rotation_euler = (1.09748, -7.21219e-08, 0.694738)
scene.camera = ob_auto_camera
light_auto_sun = bpy.data.lights.new('AutoSun', 'SUN')
light_auto_sun.energy = 3.0
light_auto_sun.angle = 0.0523599
ob_auto_sun = bpy.data.objects.new('AutoSun', light_auto_sun)
scene.collection.objects.link(ob_auto_sun)
ob_auto_sun.rotation_euler = (0.872665, 0.174533, 0.523599)
bpy.context.view_layer.update()
